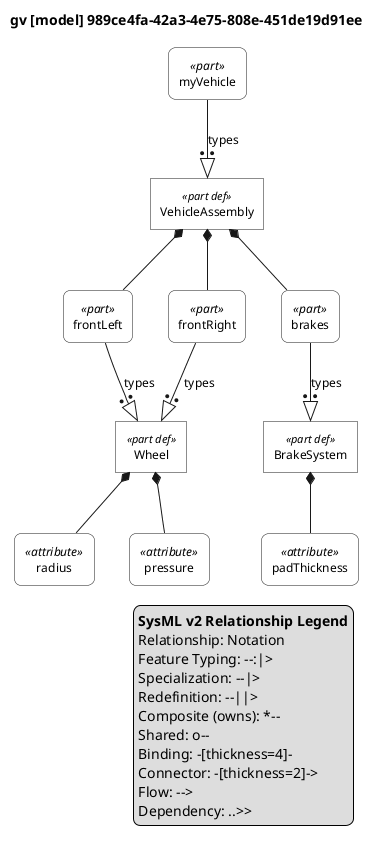

The diagram above was rendered by PlantUML. Its source (embedded in the PNG):
@startuml

skinparam monochrome true
skinparam wrapWidth 300
skinparam defaultFontSize 12
skinparam defaultFontName Helvetica

' Definitions: sharp corners, plain background
skinparam rectangle<<part def>> {
    RoundCorner 0
    BackgroundColor white
    StereotypeFontSize 11
}
skinparam rectangle<<item def>> {
    RoundCorner 0
    BackgroundColor white
}
skinparam rectangle<<attribute def>> {
    RoundCorner 0
    BackgroundColor white
}
skinparam rectangle<<port def>> {
    RoundCorner 0
    BackgroundColor white
}
skinparam rectangle<<action def>> {
    RoundCorner 0
    BackgroundColor white
}
skinparam rectangle<<state def>> {
    RoundCorner 0
    BackgroundColor white
}
skinparam rectangle<<requirement def>> {
    RoundCorner 0
    BackgroundColor white
}
skinparam rectangle<<view def>> {
    RoundCorner 0
    BackgroundColor white
}
skinparam rectangle<<viewpoint def>> {
    RoundCorner 0
    BackgroundColor white
}
skinparam rectangle<<enumeration def>> {
    RoundCorner 0
    BackgroundColor white
}

' Usages: rounded corners, plain background
skinparam rectangle<<part>> {
    RoundCorner 15
    BackgroundColor white
}
skinparam rectangle<<item>> {
    RoundCorner 15
    BackgroundColor white
}
skinparam rectangle<<attribute>> {
    RoundCorner 15
    BackgroundColor white
}
skinparam rectangle<<port>> {
    RoundCorner 15
    BackgroundColor white
}
skinparam rectangle<<action>> {
    RoundCorner 15
    BackgroundColor white
}
skinparam rectangle<<state>> {
    RoundCorner 15
    BackgroundColor white
}
skinparam rectangle<<requirement>> {
    RoundCorner 15
    BackgroundColor white
}
skinparam rectangle<<view>> {
    RoundCorner 15
    BackgroundColor white
}
skinparam rectangle<<viewpoint>> {
    RoundCorner 15
    BackgroundColor white
}
skinparam rectangle<<enumeration>> {
    RoundCorner 15
    BackgroundColor white
}

' Views as folders
skinparam folder<<view def>> {
    BackgroundColor white
}
skinparam folder<<view>> {
    BackgroundColor white
}

top to bottom direction

title gv [model] 989ce4fa-42a3-4e75-808e-451de19d91ee

hide circle

rectangle "Wheel" as E1 <<part def>>
rectangle "radius" as E2 <<attribute>>
rectangle "pressure" as E4 <<attribute>>
rectangle "BrakeSystem" as E6 <<part def>>
rectangle "padThickness" as E7 <<attribute>>
rectangle "VehicleAssembly" as E9 <<part def>>
rectangle "frontLeft" as E10 <<part>>
rectangle "frontRight" as E11 <<part>>
rectangle "brakes" as E12 <<part>>
rectangle "myVehicle" as E13 <<part>>

E1 *-- E2
E1 *-- E4
E6 *-- E7
E9 *-- E10
E10 --:|> E1 : types
E9 *-- E11
E11 --:|> E1 : types
E9 *-- E12
E12 --:|> E6 : types
E13 --:|> E9 : types

legend right
  <b>SysML v2 Relationship Legend</b>
  Relationship: Notation
  Feature Typing: --:|>
  Specialization: --|>
  Redefinition: --||>
  Composite (owns): *--
  Shared: o--
  Binding: -[thickness=4]-
  Connector: -[thickness=2]->
  Flow: -->
  Dependency: ..>>
endlegend

@enduml